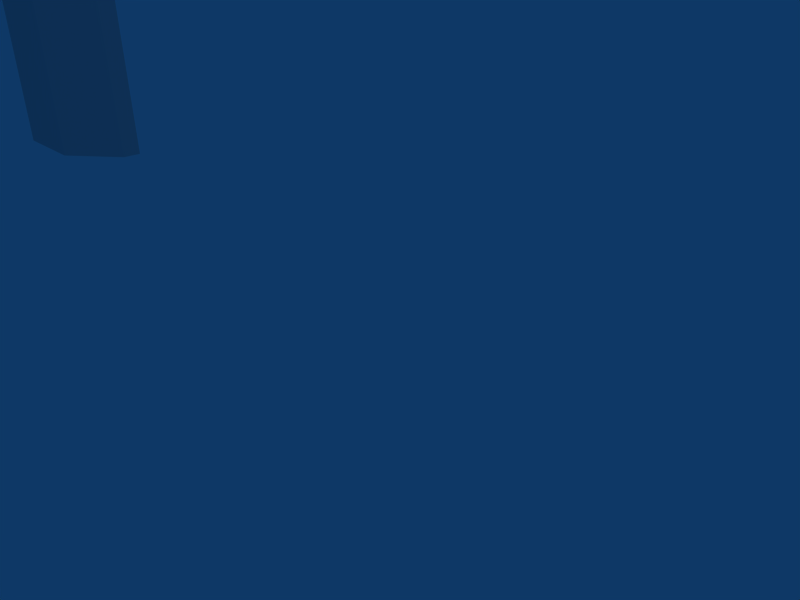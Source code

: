 # Source: signpost.blend  (saved by Blender 2.49.0; exported with 4.5.12 LTS)
import bpy
from mathutils import Matrix  # noqa: F401  (used for matrix-valued properties, if any)

bpy.ops.wm.read_factory_settings(use_empty=True)
scene = bpy.context.scene
scene.name = 'Scene'

# ---- collections
col_collection_1 = bpy.data.collections.new('Collection 1'); scene.collection.children.link(col_collection_1)

# ---- world
world_world = bpy.data.worlds.new('World'); scene.world = world_world
world_world.color = (0.05656, 0.2208, 0.4)
world_world.use_sun_shadow = False
world_world.sun_shadow_jitter_overblur = 0.0
world_world.cycles.sampling_method = 'MANUAL'
world_world.cycles.sample_map_resolution = 256

# ---- cameras
cam_camera = bpy.data.cameras.new('Camera')
cam_camera.passepartout_alpha = 0.2
cam_camera.clip_end = 100.0
cam_camera.lens = 35.0
cam_camera.ortho_scale = 7.314
cam_camera.show_passepartout = False
cam_camera.show_safe_areas = True
cam_camera.dof.focus_distance = 0.0
cam_camera.dof.aperture_fstop = 128.0

# ---- lights
light_spot = bpy.data.lights.new('Spot', 'POINT')
light_spot.transmission_factor = 0.0
light_spot.cutoff_distance = 30.0
light_spot.energy = 100.0
light_spot.shadow_buffer_clip_start = 1.001
light_spot.shadow_soft_size = 1.0
light_spot.shadow_maximum_resolution = 0.006
light_spot.use_absolute_resolution = True
light_spot.cycles.use_multiple_importance_sampling = False

# ---- meshes
me_cube = bpy.data.meshes.new('Cube')
me_cube.from_pydata([(20.46, 0.1998, 47.19), (20.46, -0.1998, 47.19), (-20.46, -0.1998, 47.19), (-20.46, 0.1998, 47.19), (20.46, 0.1998, 66.5), (20.46, -0.1998, 66.5), (-20.46, -0.1998, 66.5), (-20.46, 0.1998, 66.5), (-20.93, 0.1998, 65.91), (-20.93, -0.1998, 65.91), (-20.93, 0.1998, 47.78), (-20.93, -0.1998, 47.78), (20.93, -0.1998, 65.65), (20.93, 0.1998, 65.65), (20.93, -0.1998, 48.04), (20.93, 0.1998, 48.04), (-8.255, 0.6292, 44.63), (-8.672, 0.6292, 35.55), (-10.67, 0.6292, 35.64), (-10.25, 0.6292, 44.72), (-8.255, 0.216, 44.63), (-8.672, 0.216, 35.55), (-10.67, 0.216, 35.64), (-10.25, 0.216, 44.72), (-7.48, 1.178, 35.5), (-7.063, 1.178, 44.58), (-7.48, 1.591, 35.5), (-7.063, 1.591, 44.58), (-11.45, 1.178, 44.78), (-11.86, 1.178, 35.7), (-11.45, 1.591, 44.78), (-11.86, 1.591, 35.7), (-12.4, 1.591, 27.61), (-12.4, 1.178, 27.61), (-8.05, 1.591, 27.06), (-8.05, 1.178, 27.06), (-11.22, 0.216, 27.46), (-9.234, 0.216, 27.21), (-11.22, 0.6292, 27.46), (-9.234, 0.6292, 27.21), (-10.23, 0.6292, 19.34), (-12.21, 0.6292, 19.59), (-10.23, 0.216, 19.34), (-12.21, 0.216, 19.59), (-9.041, 1.178, 19.19), (-9.041, 1.591, 19.19), (-13.39, 1.178, 19.74), (-13.39, 1.591, 19.74), (-14.84, 1.591, 12.08), (-14.84, 1.178, 12.08), (-10.46, 1.591, 12.08), (-10.46, 1.178, 12.08), (-13.65, 0.216, 12.08), (-11.65, 0.216, 12.08), (-13.65, 0.6292, 12.08), (-11.65, 0.6292, 12.08), (-11.65, 0.6292, 0.1419), (-13.65, 0.6292, 0.1419), (-11.65, 0.216, 0.1419), (-13.65, 0.216, 0.1419), (-10.46, 1.178, 0.1419), (-10.46, 1.591, 0.1419), (-14.84, 1.178, 0.1419), (-14.84, 1.591, 0.1419), (-10.95, 1.591, 55.63), (-10.95, 1.178, 55.63), (-6.564, 1.591, 55.43), (-6.564, 1.178, 55.43), (-9.754, 0.216, 55.58), (-7.756, 0.216, 55.49), (-9.754, 0.6292, 55.58), (-7.756, 0.6292, 55.49), (11.62, 0.6292, 56.11), (9.619, 0.6292, 56.08), (11.62, 0.216, 56.11), (9.619, 0.216, 56.08), (12.81, 1.178, 56.12), (12.81, 1.591, 56.12), (8.425, 1.178, 56.07), (8.425, 1.591, 56.07), (9.842, 1.591, 0.01908), (9.842, 1.178, 0.01908), (14.23, 1.591, 0.01908), (14.23, 1.178, 0.01908), (11.04, 0.216, 0.01908), (13.04, 0.216, 0.01908), (11.04, 0.6292, 0.01908), (13.04, 0.6292, 0.01908), (13.04, 0.6292, 11.96), (11.04, 0.6292, 11.96), (13.04, 0.216, 11.96), (11.04, 0.216, 11.96), (14.23, 1.178, 11.96), (14.23, 1.591, 11.96), (9.842, 1.178, 11.96), (9.842, 1.591, 11.96), (8.983, 1.591, 19.85), (8.983, 1.178, 19.85), (13.36, 1.591, 20.1), (13.36, 1.178, 20.1), (10.18, 0.216, 19.91), (12.17, 0.216, 20.03), (10.18, 0.6292, 19.91), (12.17, 0.6292, 20.03), (11.98, 0.6292, 28.01), (9.979, 0.6292, 27.98), (11.98, 0.216, 28.01), (9.979, 0.216, 27.98), (13.17, 1.178, 28.02), (13.17, 1.591, 28.02), (8.786, 1.178, 27.97), (8.786, 1.591, 27.97), (8.681, 1.591, 36.11), (8.565, 1.591, 45.2), (8.681, 1.178, 36.11), (8.565, 1.178, 45.2), (12.95, 1.591, 45.26), (13.07, 1.591, 36.17), (12.95, 1.178, 45.26), (13.07, 1.178, 36.17), (9.758, 0.216, 45.22), (9.875, 0.216, 36.13), (11.87, 0.216, 36.15), (11.76, 0.216, 45.24), (9.758, 0.6292, 45.22), (9.875, 0.6292, 36.13), (11.87, 0.6292, 36.15), (11.76, 0.6292, 45.24)], [], [(125, 124, 126), (124, 127, 126), (123, 120, 122), (120, 121, 122), (123, 122, 118), (122, 119, 118), (126, 127, 116), (126, 116, 117), (116, 118, 119), (116, 119, 117), (121, 120, 115), (121, 115, 114), (124, 125, 112), (124, 112, 113), (112, 114, 115), (112, 115, 113), (112, 125, 105), (112, 105, 111), (114, 112, 111), (114, 111, 110), (121, 114, 107), (114, 110, 107), (119, 122, 106), (119, 106, 108), (117, 119, 108), (117, 108, 109), (126, 117, 104), (117, 109, 104), (122, 121, 107), (122, 107, 106), (125, 126, 105), (126, 104, 105), (105, 104, 103), (105, 103, 102), (106, 107, 101), (107, 100, 101), (104, 109, 98), (104, 98, 103), (109, 108, 99), (109, 99, 98), (108, 106, 99), (106, 101, 99), (107, 110, 100), (110, 97, 100), (110, 111, 96), (110, 96, 97), (111, 105, 102), (111, 102, 96), (96, 102, 95), (102, 89, 95), (97, 96, 95), (97, 95, 94), (100, 97, 94), (100, 94, 91), (99, 101, 90), (99, 90, 92), (98, 99, 92), (98, 92, 93), (103, 98, 88), (98, 93, 88), (101, 100, 91), (101, 91, 90), (102, 103, 89), (103, 88, 89), (89, 88, 87), (89, 87, 86), (90, 91, 84), (90, 84, 85), (88, 93, 82), (88, 82, 87), (93, 92, 83), (93, 83, 82), (92, 90, 85), (92, 85, 83), (91, 94, 81), (91, 81, 84), (94, 95, 80), (94, 80, 81), (95, 89, 86), (95, 86, 80), (115, 120, 75), (115, 75, 78), (113, 115, 78), (113, 78, 79), (124, 113, 79), (124, 79, 73), (116, 127, 72), (116, 72, 77), (118, 116, 77), (118, 77, 76), (123, 118, 76), (123, 76, 74), (120, 123, 75), (123, 74, 75), (127, 124, 73), (127, 73, 72), (73, 75, 74), (73, 74, 72), (72, 74, 76), (72, 76, 77), (75, 73, 78), (73, 79, 78), (68, 70, 65), (70, 64, 65), (71, 69, 67), (71, 67, 66), (70, 68, 69), (70, 69, 71), (16, 19, 71), (19, 70, 71), (23, 20, 69), (23, 69, 68), (20, 25, 69), (25, 67, 69), (25, 27, 66), (25, 66, 67), (27, 16, 71), (27, 71, 66), (19, 30, 70), (30, 64, 70), (30, 28, 65), (30, 65, 64), (28, 23, 68), (28, 68, 65), (48, 54, 57), (48, 57, 63), (49, 48, 63), (49, 63, 62), (52, 49, 62), (52, 62, 59), (51, 53, 58), (51, 58, 60), (50, 51, 60), (50, 60, 61), (55, 50, 61), (55, 61, 56), (53, 52, 59), (53, 59, 58), (54, 55, 56), (54, 56, 57), (41, 40, 55), (41, 55, 54), (42, 43, 53), (43, 52, 53), (40, 45, 50), (40, 50, 55), (45, 44, 51), (45, 51, 50), (44, 42, 51), (42, 53, 51), (43, 46, 52), (46, 49, 52), (46, 47, 48), (46, 48, 49), (47, 41, 54), (47, 54, 48), (32, 38, 47), (38, 41, 47), (33, 32, 47), (33, 47, 46), (36, 33, 46), (36, 46, 43), (35, 37, 42), (35, 42, 44), (34, 35, 44), (34, 44, 45), (39, 34, 40), (34, 45, 40), (37, 36, 42), (36, 43, 42), (38, 39, 40), (38, 40, 41), (18, 17, 38), (17, 39, 38), (21, 22, 36), (21, 36, 37), (17, 26, 39), (26, 34, 39), (26, 24, 35), (26, 35, 34), (24, 21, 37), (24, 37, 35), (22, 29, 33), (22, 33, 36), (29, 31, 32), (29, 32, 33), (31, 18, 32), (18, 38, 32), (31, 29, 28), (31, 28, 30), (19, 18, 31), (19, 31, 30), (22, 23, 29), (23, 28, 29), (27, 25, 24), (27, 24, 26), (17, 16, 27), (17, 27, 26), (20, 21, 25), (21, 24, 25), (20, 23, 21), (23, 22, 21), (18, 19, 17), (19, 16, 17), (15, 13, 12), (15, 12, 14), (1, 0, 15), (1, 15, 14), (0, 4, 13), (0, 13, 15), (5, 1, 12), (1, 14, 12), (4, 5, 12), (4, 12, 13), (11, 9, 8), (11, 8, 10), (3, 2, 10), (2, 11, 10), (2, 6, 9), (2, 9, 11), (7, 3, 8), (3, 10, 8), (6, 7, 9), (7, 8, 9), (4, 0, 3), (4, 3, 7), (1, 5, 2), (5, 6, 2), (4, 7, 5), (7, 6, 5), (0, 1, 3), (1, 2, 3)])
_uv = me_cube.uv_layers.new(name='UVTex')
_uv.uv.foreach_set('vector', [0.6452, 0.08412, 0.8036, 0.08479, 0.6452, 0.1192, 0.8036, 0.08479, 0.8036, 0.1189, 0.6452, 0.1192, 0.8036, 0.08479, 0.8036, 0.1189, 0.6452, 0.08412, 0.8036, 0.1189, 0.6452, 0.1192, 0.6452, 0.08412, 0.8036, 0.08479, 0.6452, 0.08412, 0.8036, 0.05872, 0.6452, 0.08412, 0.6452, 0.0572, 0.8036, 0.05872, 0.6452, 0.1192, 0.8036, 0.1189, 0.8036, 0.145, 0.6452, 0.1192, 0.8036, 0.145, 0.6452, 0.146, 0.8036, 0.03765, 0.8036, 0.05872, 0.6452, 0.0572, 0.8036, 0.03765, 0.6452, 0.0572, 0.6452, 0.03629, 0.6452, 0.1192, 0.8036, 0.1189, 0.8036, 0.145, 0.6452, 0.1192, 0.8036, 0.145, 0.6452, 0.146, 0.8036, 0.08479, 0.6452, 0.08412, 0.6452, 0.0572, 0.8036, 0.08479, 0.6452, 0.0572, 0.8036, 0.05872, 0.6452, 0.1661, 0.6452, 0.146, 0.8036, 0.145, 0.6452, 0.1661, 0.8036, 0.145, 0.8036, 0.166, 0.6452, 0.0572, 0.6452, 0.08412, 0.4986, 0.08378, 0.6452, 0.0572, 0.4986, 0.08378, 0.4986, 0.05658, 0.6452, 0.146, 0.6452, 0.1661, 0.4986, 0.1665, 0.6452, 0.146, 0.4986, 0.1665, 0.4986, 0.1466, 0.6452, 0.1192, 0.6452, 0.146, 0.4986, 0.1194, 0.6452, 0.146, 0.4986, 0.1466, 0.4986, 0.1194, 0.6452, 0.0572, 0.6452, 0.08412, 0.4986, 0.08378, 0.6452, 0.0572, 0.4986, 0.08378, 0.4986, 0.05658, 0.6452, 0.03629, 0.6452, 0.0572, 0.4986, 0.05658, 0.6452, 0.03629, 0.4986, 0.05658, 0.4986, 0.03585, 0.6452, 0.1192, 0.6452, 0.146, 0.4986, 0.1194, 0.6452, 0.146, 0.4986, 0.1466, 0.4986, 0.1194, 0.6452, 0.08412, 0.6452, 0.1192, 0.4986, 0.1194, 0.6452, 0.08412, 0.4986, 0.1194, 0.4986, 0.08378, 0.6452, 0.08412, 0.6452, 0.1192, 0.4986, 0.08378, 0.6452, 0.1192, 0.4986, 0.1194, 0.4986, 0.08378, 0.4986, 0.08378, 0.4986, 0.1194, 0.3548, 0.1194, 0.4986, 0.08378, 0.3548, 0.1194, 0.3548, 0.08379, 0.4986, 0.08378, 0.4986, 0.1194, 0.3548, 0.08379, 0.4986, 0.1194, 0.3548, 0.1194, 0.3548, 0.08379, 0.4986, 0.1194, 0.4986, 0.1466, 0.3548, 0.1467, 0.4986, 0.1194, 0.3548, 0.1467, 0.3548, 0.1194, 0.4986, 0.03585, 0.4986, 0.05658, 0.3548, 0.05648, 0.4986, 0.03585, 0.3548, 0.05648, 0.3548, 0.0358, 0.4986, 0.05658, 0.4986, 0.08378, 0.3548, 0.05648, 0.4986, 0.08378, 0.3548, 0.08379, 0.3548, 0.05648, 0.4986, 0.1194, 0.4986, 0.1466, 0.3548, 0.1194, 0.4986, 0.1466, 0.3548, 0.1467, 0.3548, 0.1194, 0.4986, 0.1466, 0.4986, 0.1665, 0.3548, 0.1665, 0.4986, 0.1466, 0.3548, 0.1665, 0.3548, 0.1467, 0.4986, 0.05658, 0.4986, 0.08378, 0.3548, 0.08379, 0.4986, 0.05658, 0.3548, 0.08379, 0.3548, 0.05648, 0.3548, 0.05648, 0.3548, 0.08379, 0.2105, 0.05838, 0.3548, 0.08379, 0.2105, 0.08467, 0.2105, 0.05838, 0.3548, 0.1467, 0.3548, 0.1665, 0.2105, 0.1652, 0.3548, 0.1467, 0.2105, 0.1652, 0.2105, 0.145, 0.3548, 0.1194, 0.3548, 0.1467, 0.2105, 0.145, 0.3548, 0.1194, 0.2105, 0.145, 0.2105, 0.1186, 0.3548, 0.05648, 0.3548, 0.08379, 0.2105, 0.08467, 0.3548, 0.05648, 0.2105, 0.08467, 0.2105, 0.05838, 0.3548, 0.0358, 0.3548, 0.05648, 0.2105, 0.05838, 0.3548, 0.0358, 0.2105, 0.05838, 0.2105, 0.03752, 0.3548, 0.1194, 0.3548, 0.1467, 0.2105, 0.1186, 0.3548, 0.1467, 0.2105, 0.145, 0.2105, 0.1186, 0.3548, 0.08379, 0.3548, 0.1194, 0.2105, 0.1186, 0.3548, 0.08379, 0.2105, 0.1186, 0.2105, 0.08467, 0.3548, 0.08379, 0.3548, 0.1194, 0.2105, 0.08467, 0.3548, 0.1194, 0.2105, 0.1186, 0.2105, 0.08467, 0.2105, 0.08467, 0.2105, 0.1186, 0.02212, 0.1181, 0.2105, 0.08467, 0.02212, 0.1181, 0.02212, 0.08554, 0.2105, 0.08467, 0.2105, 0.1186, 0.02212, 0.1181, 0.2105, 0.08467, 0.02212, 0.1181, 0.02212, 0.08554, 0.2105, 0.1186, 0.2105, 0.145, 0.02212, 0.1437, 0.2105, 0.1186, 0.02212, 0.1437, 0.02212, 0.1181, 0.2105, 0.03752, 0.2105, 0.05838, 0.02212, 0.06008, 0.2105, 0.03752, 0.02212, 0.06008, 0.02212, 0.03802, 0.2105, 0.05838, 0.2105, 0.08467, 0.02212, 0.08554, 0.2105, 0.05838, 0.02212, 0.08554, 0.02212, 0.06008, 0.2105, 0.1186, 0.2105, 0.145, 0.02212, 0.1437, 0.2105, 0.1186, 0.02212, 0.1437, 0.02212, 0.1181, 0.2105, 0.145, 0.2105, 0.1652, 0.02212, 0.1656, 0.2105, 0.145, 0.02212, 0.1656, 0.02212, 0.1437, 0.2105, 0.05838, 0.2105, 0.08467, 0.02212, 0.08554, 0.2105, 0.05838, 0.02212, 0.08554, 0.02212, 0.06008, 0.8036, 0.145, 0.8036, 0.1189, 0.9827, 0.1189, 0.8036, 0.145, 0.9827, 0.1189, 0.9827, 0.1445, 0.8036, 0.166, 0.8036, 0.145, 0.9827, 0.1445, 0.8036, 0.166, 0.9827, 0.1445, 0.9827, 0.1662, 0.8036, 0.08479, 0.8036, 0.05872, 0.9827, 0.05972, 0.8036, 0.08479, 0.9827, 0.05972, 0.9827, 0.0854, 0.8036, 0.145, 0.8036, 0.1189, 0.9827, 0.1189, 0.8036, 0.145, 0.9827, 0.1189, 0.9827, 0.1445, 0.8036, 0.05872, 0.8036, 0.03765, 0.9827, 0.03864, 0.8036, 0.05872, 0.9827, 0.03864, 0.9827, 0.05972, 0.8036, 0.08479, 0.8036, 0.05872, 0.9827, 0.05972, 0.8036, 0.08479, 0.9827, 0.05972, 0.9827, 0.0854, 0.8036, 0.1189, 0.8036, 0.08479, 0.9827, 0.1189, 0.8036, 0.08479, 0.9827, 0.0854, 0.9827, 0.1189, 0.8036, 0.1189, 0.8036, 0.08479, 0.9827, 0.0854, 0.8036, 0.1189, 0.9827, 0.0854, 0.9827, 0.1189, 0.8522, 0.2044, 0.8522, 0.1873, 0.935, 0.1873, 0.8522, 0.2044, 0.935, 0.1873, 0.935, 0.2044, 0.935, 0.2044, 0.935, 0.1873, 0.9845, 0.2271, 0.935, 0.2044, 0.9845, 0.2271, 0.9845, 0.2442, 0.8522, 0.1873, 0.8522, 0.2044, 0.8027, 0.2271, 0.8522, 0.2044, 0.8027, 0.2442, 0.8027, 0.2271, 0.8522, 0.1873, 0.8522, 0.2044, 0.8027, 0.2271, 0.8522, 0.2044, 0.8027, 0.2442, 0.8027, 0.2271, 0.935, 0.2044, 0.935, 0.1873, 0.9845, 0.2271, 0.935, 0.2044, 0.9845, 0.2271, 0.9845, 0.2442, 0.8522, 0.2044, 0.8522, 0.1873, 0.935, 0.1873, 0.8522, 0.2044, 0.935, 0.1873, 0.935, 0.2044, 0.8036, 0.1189, 0.8036, 0.08479, 0.9827, 0.1189, 0.8036, 0.08479, 0.9827, 0.0854, 0.9827, 0.1189, 0.8036, 0.1189, 0.8036, 0.08479, 0.9827, 0.0854, 0.8036, 0.1189, 0.9827, 0.0854, 0.9827, 0.1189, 0.8036, 0.08479, 0.8036, 0.05872, 0.9827, 0.0854, 0.8036, 0.05872, 0.9827, 0.05972, 0.9827, 0.0854, 0.8036, 0.05872, 0.8036, 0.03765, 0.9827, 0.03864, 0.8036, 0.05872, 0.9827, 0.03864, 0.9827, 0.05972, 0.8036, 0.145, 0.8036, 0.1189, 0.9827, 0.1189, 0.8036, 0.145, 0.9827, 0.1189, 0.9827, 0.1445, 0.8036, 0.08479, 0.8036, 0.05872, 0.9827, 0.0854, 0.8036, 0.05872, 0.9827, 0.05972, 0.9827, 0.0854, 0.8036, 0.166, 0.8036, 0.145, 0.9827, 0.1445, 0.8036, 0.166, 0.9827, 0.1445, 0.9827, 0.1662, 0.8036, 0.145, 0.8036, 0.1189, 0.9827, 0.1189, 0.8036, 0.145, 0.9827, 0.1189, 0.9827, 0.1445, 0.2105, 0.05838, 0.2105, 0.08467, 0.02212, 0.08554, 0.2105, 0.05838, 0.02212, 0.08554, 0.02212, 0.06008, 0.2105, 0.145, 0.2105, 0.1652, 0.02212, 0.1656, 0.2105, 0.145, 0.02212, 0.1656, 0.02212, 0.1437, 0.2105, 0.1186, 0.2105, 0.145, 0.02212, 0.1437, 0.2105, 0.1186, 0.02212, 0.1437, 0.02212, 0.1181, 0.2105, 0.05838, 0.2105, 0.08467, 0.02212, 0.08554, 0.2105, 0.05838, 0.02212, 0.08554, 0.02212, 0.06008, 0.2105, 0.03752, 0.2105, 0.05838, 0.02212, 0.06008, 0.2105, 0.03752, 0.02212, 0.06008, 0.02212, 0.03802, 0.2105, 0.1186, 0.2105, 0.145, 0.02212, 0.1437, 0.2105, 0.1186, 0.02212, 0.1437, 0.02212, 0.1181, 0.2105, 0.08467, 0.2105, 0.1186, 0.02212, 0.1181, 0.2105, 0.08467, 0.02212, 0.1181, 0.02212, 0.08554, 0.2105, 0.08467, 0.2105, 0.1186, 0.02212, 0.1181, 0.2105, 0.08467, 0.02212, 0.1181, 0.02212, 0.08554, 0.3548, 0.08379, 0.3548, 0.1194, 0.2105, 0.1186, 0.3548, 0.08379, 0.2105, 0.1186, 0.2105, 0.08467, 0.3548, 0.08379, 0.3548, 0.1194, 0.2105, 0.08467, 0.3548, 0.1194, 0.2105, 0.1186, 0.2105, 0.08467, 0.3548, 0.1194, 0.3548, 0.1467, 0.2105, 0.145, 0.3548, 0.1194, 0.2105, 0.145, 0.2105, 0.1186, 0.3548, 0.0358, 0.3548, 0.05648, 0.2105, 0.05838, 0.3548, 0.0358, 0.2105, 0.05838, 0.2105, 0.03752, 0.3548, 0.05648, 0.3548, 0.08379, 0.2105, 0.05838, 0.3548, 0.08379, 0.2105, 0.08467, 0.2105, 0.05838, 0.3548, 0.1194, 0.3548, 0.1467, 0.2105, 0.1186, 0.3548, 0.1467, 0.2105, 0.145, 0.2105, 0.1186, 0.3548, 0.1467, 0.3548, 0.1665, 0.2105, 0.1652, 0.3548, 0.1467, 0.2105, 0.1652, 0.2105, 0.145, 0.3548, 0.05648, 0.3548, 0.08379, 0.2105, 0.08467, 0.3548, 0.05648, 0.2105, 0.08467, 0.2105, 0.05838, 0.4986, 0.05658, 0.4986, 0.08378, 0.3548, 0.05648, 0.4986, 0.08378, 0.3548, 0.08379, 0.3548, 0.05648, 0.4986, 0.1466, 0.4986, 0.1665, 0.3548, 0.1665, 0.4986, 0.1466, 0.3548, 0.1665, 0.3548, 0.1467, 0.4986, 0.1194, 0.4986, 0.1466, 0.3548, 0.1467, 0.4986, 0.1194, 0.3548, 0.1467, 0.3548, 0.1194, 0.4986, 0.05658, 0.4986, 0.08378, 0.3548, 0.08379, 0.4986, 0.05658, 0.3548, 0.08379, 0.3548, 0.05648, 0.4986, 0.03585, 0.4986, 0.05658, 0.3548, 0.05648, 0.4986, 0.03585, 0.3548, 0.05648, 0.3548, 0.0358, 0.4986, 0.1194, 0.4986, 0.1466, 0.3548, 0.1194, 0.4986, 0.1466, 0.3548, 0.1467, 0.3548, 0.1194, 0.4986, 0.08378, 0.4986, 0.1194, 0.3548, 0.08379, 0.4986, 0.1194, 0.3548, 0.1194, 0.3548, 0.08379, 0.4986, 0.08378, 0.4986, 0.1194, 0.3548, 0.1194, 0.4986, 0.08378, 0.3548, 0.1194, 0.3548, 0.08379, 0.6452, 0.08412, 0.6452, 0.1192, 0.4986, 0.08378, 0.6452, 0.1192, 0.4986, 0.1194, 0.4986, 0.08378, 0.6452, 0.08412, 0.6452, 0.1192, 0.4986, 0.1194, 0.6452, 0.08412, 0.4986, 0.1194, 0.4986, 0.08378, 0.6452, 0.1192, 0.6452, 0.146, 0.4986, 0.1194, 0.6452, 0.146, 0.4986, 0.1466, 0.4986, 0.1194, 0.6452, 0.03629, 0.6452, 0.0572, 0.4986, 0.05658, 0.6452, 0.03629, 0.4986, 0.05658, 0.4986, 0.03585, 0.6452, 0.0572, 0.6452, 0.08412, 0.4986, 0.08378, 0.6452, 0.0572, 0.4986, 0.08378, 0.4986, 0.05658, 0.6452, 0.1192, 0.6452, 0.146, 0.4986, 0.1466, 0.6452, 0.1192, 0.4986, 0.1466, 0.4986, 0.1194, 0.6452, 0.146, 0.6452, 0.1661, 0.4986, 0.1665, 0.6452, 0.146, 0.4986, 0.1665, 0.4986, 0.1466, 0.6452, 0.0572, 0.6452, 0.08412, 0.4986, 0.05658, 0.6452, 0.08412, 0.4986, 0.08378, 0.4986, 0.05658, 0.6452, 0.1661, 0.6452, 0.146, 0.8036, 0.145, 0.6452, 0.1661, 0.8036, 0.145, 0.8036, 0.166, 0.8036, 0.08479, 0.6452, 0.08412, 0.6452, 0.0572, 0.8036, 0.08479, 0.6452, 0.0572, 0.8036, 0.05872, 0.6452, 0.1192, 0.8036, 0.1189, 0.6452, 0.146, 0.8036, 0.1189, 0.8036, 0.145, 0.6452, 0.146, 0.8036, 0.03765, 0.8036, 0.05872, 0.6452, 0.0572, 0.8036, 0.03765, 0.6452, 0.0572, 0.6452, 0.03629, 0.6452, 0.1192, 0.8036, 0.1189, 0.8036, 0.145, 0.6452, 0.1192, 0.8036, 0.145, 0.6452, 0.146, 0.8036, 0.08479, 0.6452, 0.08412, 0.8036, 0.05872, 0.6452, 0.08412, 0.6452, 0.0572, 0.8036, 0.05872, 0.8036, 0.08479, 0.8036, 0.1189, 0.6452, 0.08412, 0.8036, 0.1189, 0.6452, 0.1192, 0.6452, 0.08412, 0.6452, 0.08412, 0.8036, 0.08479, 0.6452, 0.1192, 0.8036, 0.08479, 0.8036, 0.1189, 0.6452, 0.1192, 0.9749, 0.2992, 0.9749, 0.8503, 0.9334, 0.8503, 0.9749, 0.2992, 0.9334, 0.8503, 0.9334, 0.2992, 0.9334, 0.2992, 0.9749, 0.2992, 0.9749, 0.2921, 0.9334, 0.2992, 0.9749, 0.2921, 0.9334, 0.2921, 0.7662, 0.1973, 0.7662, 0.5491, 0.7746, 0.5337, 0.7662, 0.1973, 0.7746, 0.5337, 0.7746, 0.2128, 0.898, 0.9823, 0.898, 0.5688, 0.9079, 0.9642, 0.898, 0.5688, 0.9079, 0.587, 0.9079, 0.9642, 0.9749, 0.2992, 0.9334, 0.2992, 0.9334, 0.2921, 0.9749, 0.2992, 0.9334, 0.2921, 0.9749, 0.2921, 0.9334, 0.2921, 0.9334, 0.8574, 0.9749, 0.8574, 0.9334, 0.2921, 0.9749, 0.8574, 0.9749, 0.2921, 0.9749, 0.8503, 0.9334, 0.8503, 0.9749, 0.8574, 0.9334, 0.8503, 0.9334, 0.8574, 0.9749, 0.8574, 0.02152, 0.5688, 0.02152, 0.9823, 0.01163, 0.9697, 0.02152, 0.5688, 0.01163, 0.9697, 0.01163, 0.5814, 0.02051, 0.5491, 0.02051, 0.1973, 0.0121, 0.5384, 0.02051, 0.1973, 0.0121, 0.2081, 0.0121, 0.5384, 0.9334, 0.8503, 0.9749, 0.8503, 0.9334, 0.8574, 0.9749, 0.8503, 0.9749, 0.8574, 0.9334, 0.8574, 0.7662, 0.5491, 0.7662, 0.1973, 0.02051, 0.1973, 0.7662, 0.5491, 0.02051, 0.1973, 0.02051, 0.5491, 0.898, 0.5688, 0.898, 0.9823, 0.02152, 0.5688, 0.898, 0.9823, 0.02152, 0.9823, 0.02152, 0.5688, 0.9749, 0.2992, 0.9749, 0.8503, 0.9334, 0.2992, 0.9749, 0.8503, 0.9334, 0.8503, 0.9334, 0.2992, 0.9749, 0.2992, 0.9334, 0.2992, 0.9749, 0.8503, 0.9334, 0.2992, 0.9334, 0.8503, 0.9749, 0.8503])
me_cube.use_remesh_preserve_volume = False
me_cube.use_remesh_preserve_attributes = False
me_cube.use_mirror_vertex_groups = False
me_cube.update()

# ---- objects
ob_cube = bpy.data.objects.new('Cube', me_cube)
ob_lamp = bpy.data.objects.new('Lamp', light_spot)
ob_camera = bpy.data.objects.new('Camera', cam_camera)

# ---- transforms, parenting, visibility, modifiers, constraints
ob_cube.location = (0.0, 0.0, 0.0)
ob_cube.lock_rotations_4d = False
ob_cube.empty_display_type = 'ARROWS'
ob_cube.color = (0.0, 0.0, 0.0, 1.0)
ob_cube.lineart.crease_threshold = 0.0
ob_lamp.location = (4.076, 1.005, 5.904)
ob_lamp.rotation_euler = (0.6503, 0.05522, 1.866)
ob_lamp.lock_rotations_4d = False
ob_lamp.empty_display_type = 'ARROWS'
ob_lamp.color = (0.0, 0.0, 0.0, 0.0)
ob_lamp.lineart.crease_threshold = 0.0
ob_camera.location = (7.481, -6.508, 5.344)
ob_camera.rotation_euler = (1.109, 0.01082, 0.8149)
ob_camera.lock_rotations_4d = False
ob_camera.empty_display_type = 'ARROWS'
ob_camera.color = (0.0, 0.0, 0.0, 0.0)
ob_camera.display_type = 'WIRE'
ob_camera.lineart.crease_threshold = 0.0

# ---- collection membership
col_collection_1.objects.link(ob_cube)
col_collection_1.objects.link(ob_lamp)
col_collection_1.objects.link(ob_camera)

# ---- scene / render settings (as saved in the file)
scene.camera = ob_camera
scene.frame_start = 1; scene.frame_end = 250; scene.frame_set(1)
scene.render.engine = 'BLENDER_EEVEE_NEXT'
scene.render.image_settings.file_format = 'JPEG'
scene.render.image_settings.color_mode = 'RGB'
scene.render.image_settings.compression = 90
scene.render.resolution_x = 800
scene.render.resolution_y = 600
scene.render.pixel_aspect_x = 100.0
scene.render.pixel_aspect_y = 100.0
scene.render.fps = 25
scene.render.dither_intensity = 0.0
scene.render.use_compositing = False
scene.render.use_sequencer = False
scene.render.bake_margin = 2
scene.render.bake_bias = 0.0
scene.render.use_stamp_time = False
scene.render.use_stamp_date = False
scene.render.use_stamp_frame = False
scene.render.use_stamp_camera = False
scene.render.use_stamp_scene = False
scene.render.use_stamp_filename = False
scene.render.use_stamp_render_time = False
scene.render.stamp_font_size = 0
scene.cycles.use_denoising = False
scene.cycles.samples = 10
scene.cycles.sampling_pattern = 'TABULATED_SOBOL'
scene.cycles.light_sampling_threshold = 0.0
scene.cycles.use_adaptive_sampling = False
scene.cycles.use_light_tree = False
scene.cycles.blur_glossy = 0.0
scene.cycles.volume_bounces = 1
scene.cycles.pixel_filter_type = 'GAUSSIAN'
scene.cycles.sample_clamp_indirect = 0.0
scene.view_settings.view_transform = 'Raw'
bpy.context.view_layer.update()

